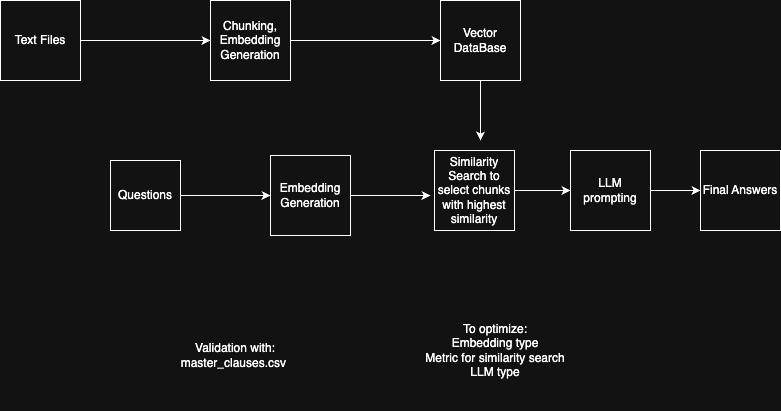

The diagram above was exported from draw.io. Its source (the exported page's mxGraphModel, read from the mxfile embedded in the PNG):
<mxGraphModel dx="2245" dy="745" grid="1" gridSize="10" guides="1" tooltips="1" connect="1" arrows="1" fold="1" page="1" pageScale="1" pageWidth="827" pageHeight="1169" math="0" shadow="0">
  <root>
    <mxCell id="0" />
    <mxCell id="1" parent="0" />
    <mxCell id="mok5E3D4AHs8gMlFTNt2-2" style="edgeStyle=orthogonalEdgeStyle;rounded=0;orthogonalLoop=1;jettySize=auto;html=1;" parent="1" source="mok5E3D4AHs8gMlFTNt2-1" target="mok5E3D4AHs8gMlFTNt2-3" edge="1">
      <mxGeometry relative="1" as="geometry">
        <mxPoint x="260" y="220" as="targetPoint" />
      </mxGeometry>
    </mxCell>
    <mxCell id="mok5E3D4AHs8gMlFTNt2-1" value="Text Files" style="whiteSpace=wrap;html=1;aspect=fixed;" parent="1" vertex="1">
      <mxGeometry x="-60" y="180" width="80" height="80" as="geometry" />
    </mxCell>
    <mxCell id="mok5E3D4AHs8gMlFTNt2-4" style="edgeStyle=orthogonalEdgeStyle;rounded=0;orthogonalLoop=1;jettySize=auto;html=1;" parent="1" source="mok5E3D4AHs8gMlFTNt2-3" target="mok5E3D4AHs8gMlFTNt2-5" edge="1">
      <mxGeometry relative="1" as="geometry">
        <mxPoint x="420" y="220" as="targetPoint" />
      </mxGeometry>
    </mxCell>
    <mxCell id="mok5E3D4AHs8gMlFTNt2-3" value="Chunking, Embedding Generation" style="whiteSpace=wrap;html=1;aspect=fixed;" parent="1" vertex="1">
      <mxGeometry x="150" y="180" width="80" height="80" as="geometry" />
    </mxCell>
    <mxCell id="DpUO6ajpGVLsZ5OqnwFI-3" style="edgeStyle=orthogonalEdgeStyle;rounded=0;orthogonalLoop=1;jettySize=auto;html=1;exitX=0.5;exitY=1;exitDx=0;exitDy=0;" parent="1" source="mok5E3D4AHs8gMlFTNt2-5" edge="1">
      <mxGeometry relative="1" as="geometry">
        <mxPoint x="420" y="320" as="targetPoint" />
      </mxGeometry>
    </mxCell>
    <mxCell id="mok5E3D4AHs8gMlFTNt2-5" value="Vector DataBase" style="whiteSpace=wrap;html=1;aspect=fixed;" parent="1" vertex="1">
      <mxGeometry x="380" y="180" width="80" height="80" as="geometry" />
    </mxCell>
    <mxCell id="sbeNK2hu_00JKB_eQ56Y-6" style="edgeStyle=orthogonalEdgeStyle;rounded=0;orthogonalLoop=1;jettySize=auto;html=1;exitX=1;exitY=0.5;exitDx=0;exitDy=0;entryX=0;entryY=0.5;entryDx=0;entryDy=0;" parent="1" source="sbeNK2hu_00JKB_eQ56Y-1" target="sbeNK2hu_00JKB_eQ56Y-2" edge="1">
      <mxGeometry relative="1" as="geometry" />
    </mxCell>
    <mxCell id="sbeNK2hu_00JKB_eQ56Y-1" value="Questions" style="whiteSpace=wrap;html=1;aspect=fixed;" parent="1" vertex="1">
      <mxGeometry x="50" y="340" width="70" height="70" as="geometry" />
    </mxCell>
    <mxCell id="DpUO6ajpGVLsZ5OqnwFI-2" style="edgeStyle=orthogonalEdgeStyle;rounded=0;orthogonalLoop=1;jettySize=auto;html=1;exitX=1;exitY=0.5;exitDx=0;exitDy=0;" parent="1" source="sbeNK2hu_00JKB_eQ56Y-2" edge="1">
      <mxGeometry relative="1" as="geometry">
        <mxPoint x="370" y="375" as="targetPoint" />
      </mxGeometry>
    </mxCell>
    <mxCell id="sbeNK2hu_00JKB_eQ56Y-2" value="Embedding Generation" style="whiteSpace=wrap;html=1;aspect=fixed;" parent="1" vertex="1">
      <mxGeometry x="210" y="335" width="80" height="80" as="geometry" />
    </mxCell>
    <mxCell id="DpUO6ajpGVLsZ5OqnwFI-4" style="edgeStyle=orthogonalEdgeStyle;rounded=0;orthogonalLoop=1;jettySize=auto;html=1;exitX=1;exitY=0.5;exitDx=0;exitDy=0;" parent="1" source="DpUO6ajpGVLsZ5OqnwFI-1" edge="1">
      <mxGeometry relative="1" as="geometry">
        <mxPoint x="510" y="370" as="targetPoint" />
      </mxGeometry>
    </mxCell>
    <mxCell id="DpUO6ajpGVLsZ5OqnwFI-1" value="Similarity Search to select chunks with highest similarity" style="whiteSpace=wrap;html=1;aspect=fixed;" parent="1" vertex="1">
      <mxGeometry x="374" y="330" width="80" height="80" as="geometry" />
    </mxCell>
    <mxCell id="DpUO6ajpGVLsZ5OqnwFI-6" style="edgeStyle=orthogonalEdgeStyle;rounded=0;orthogonalLoop=1;jettySize=auto;html=1;exitX=1;exitY=0.5;exitDx=0;exitDy=0;" parent="1" source="DpUO6ajpGVLsZ5OqnwFI-5" edge="1">
      <mxGeometry relative="1" as="geometry">
        <mxPoint x="640" y="370" as="targetPoint" />
      </mxGeometry>
    </mxCell>
    <mxCell id="DpUO6ajpGVLsZ5OqnwFI-5" value="LLM prompting" style="whiteSpace=wrap;html=1;aspect=fixed;" parent="1" vertex="1">
      <mxGeometry x="510" y="330" width="80" height="80" as="geometry" />
    </mxCell>
    <mxCell id="DpUO6ajpGVLsZ5OqnwFI-7" value="Final Answers" style="whiteSpace=wrap;html=1;aspect=fixed;" parent="1" vertex="1">
      <mxGeometry x="640" y="330" width="80" height="80" as="geometry" />
    </mxCell>
    <mxCell id="DpUO6ajpGVLsZ5OqnwFI-9" value="To optimize:&lt;div&gt;Embedding type&lt;/div&gt;&lt;div&gt;Metric for similarity search&lt;/div&gt;&lt;div&gt;LLM type&lt;/div&gt;" style="text;strokeColor=none;align=center;fillColor=none;html=1;verticalAlign=middle;whiteSpace=wrap;rounded=0;" parent="1" vertex="1">
      <mxGeometry x="320" y="475" width="230" height="110" as="geometry" />
    </mxCell>
    <mxCell id="DpUO6ajpGVLsZ5OqnwFI-10" value="Validation with:&lt;div&gt;master_clauses.csv&lt;span style=&quot;background-color: transparent; color: light-dark(rgb(0, 0, 0), rgb(255, 255, 255));&quot;&gt;&amp;nbsp;&lt;/span&gt;&lt;/div&gt;" style="text;strokeColor=none;align=center;fillColor=none;html=1;verticalAlign=middle;whiteSpace=wrap;rounded=0;" parent="1" vertex="1">
      <mxGeometry x="60" y="480" width="230" height="110" as="geometry" />
    </mxCell>
  </root>
</mxGraphModel>